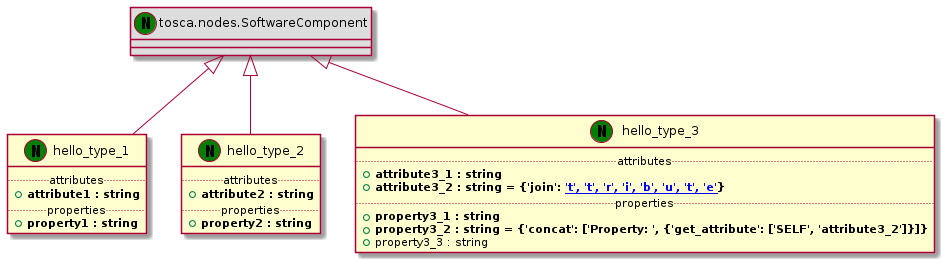

The diagram above was rendered by PlantUML. Its source (embedded in the PNG):
@startuml
set namespaceSeparator none
class "tosca.nodes.SoftwareComponent" << (N,green) >> #DDDDDD
"tosca.nodes.SoftwareComponent" <|-- "hello_type_1"
class "hello_type_1" << (N,green) >> {
.. attributes ..
+<b>attribute1 : string
.. properties ..
+<b>property1 : string
}
class "tosca.nodes.SoftwareComponent" << (N,green) >> #DDDDDD
"tosca.nodes.SoftwareComponent" <|-- "hello_type_2"
class "hello_type_2" << (N,green) >> {
.. attributes ..
+<b>attribute2 : string
.. properties ..
+<b>property2 : string
}
class "tosca.nodes.SoftwareComponent" << (N,green) >> #DDDDDD
"tosca.nodes.SoftwareComponent" <|-- "hello_type_3"
class "hello_type_3" << (N,green) >> {
.. attributes ..
+<b>attribute3_1 : string
+<b>attribute3_2 : string = {'join': [['a', 't', 't', 'r', 'i', 'b', 'u', 't', 'e']]}
.. properties ..
+<b>property3_1 : string
+<b>property3_2 : string = {'concat': ['Property: ', {'get_attribute': ['SELF', 'attribute3_2']}]}
+property3_3 : string
}
@enduml